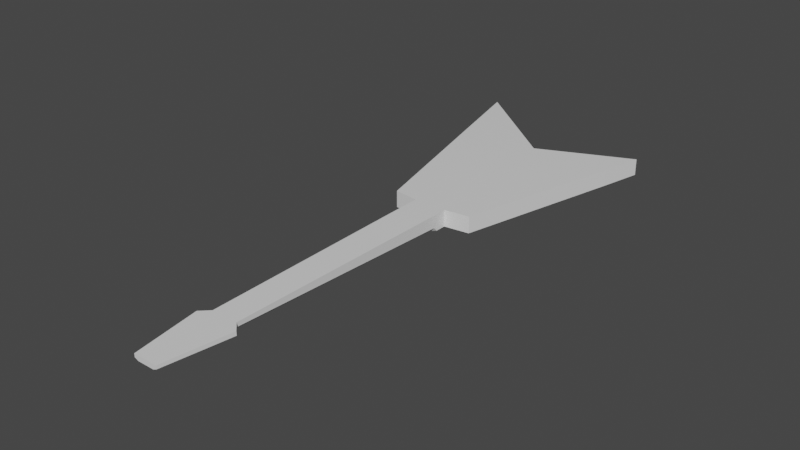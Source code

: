 # Source: Guitar1.blend  (saved by Blender 3.2.14; exported with 4.5.12 LTS)
import bpy
from mathutils import Matrix  # noqa: F401  (used for matrix-valued properties, if any)

bpy.ops.wm.read_factory_settings(use_empty=True)
scene = bpy.context.scene
scene.name = 'Scene'

# ---- collections
col_collection = bpy.data.collections.new('Collection'); scene.collection.children.link(col_collection)

# ---- materials (node trees are filled in below, after node groups)
mat_material = bpy.data.materials.new('Material')
mat_material.alpha_threshold = 0.0
mat_material.use_transparent_shadow = False
mat_material.line_color = (0.0, 0.0, 0.0, 1.0)

# ---- material node trees
mat_material.use_nodes = True; mat_material.node_tree.nodes.clear()
_N = mat_material.node_tree.nodes; _L = mat_material.node_tree.links
n0 = _N.new('ShaderNodeOutputMaterial'); n0.name = 'Material Output'; n0.location = (300, 300)
n1 = _N.new('ShaderNodeBsdfPrincipled'); n1.name = 'Principled BSDF'; n1.location = (10, 300)
n1.distribution = 'GGX'
n1.subsurface_method = 'RANDOM_WALK_SKIN'
n1.inputs[2].default_value = 0.4
n1.inputs[3].default_value = 1.45
n1.inputs[27].default_value = (0.0, 0.0, 0.0, 1.0)
n1.inputs[28].default_value = 1.0
_L.new(n1.outputs[0], n0.inputs[0])
n0.is_active_output = True

# ---- world
world_world = bpy.data.worlds.new('World'); scene.world = world_world
world_world.use_nodes = True; world_world.node_tree.nodes.clear()
_N = world_world.node_tree.nodes; _L = world_world.node_tree.links
n0 = _N.new('ShaderNodeOutputWorld'); n0.name = 'World Output'; n0.location = (300, 300)
n1 = _N.new('ShaderNodeBackground'); n1.name = 'Background'; n1.location = (10, 300)
n1.inputs[0].default_value = (0.05088, 0.05088, 0.05088, 1.0)
_L.new(n1.outputs[0], n0.inputs[0])
n0.is_active_output = True
world_world.color = (0.05088, 0.05088, 0.05088)
world_world.use_sun_shadow = False
world_world.sun_shadow_jitter_overblur = 0.0

# ---- meshes
me_cube = bpy.data.meshes.new('Cube')
me_cube.from_pydata([(0.5, 0.5, 0.1), (0.5, 0.5, -1.118e-08), (0.25, -0.49, 0.1), (0.25, -0.49, 0.0), (-0.5, 0.5, 0.1), (-0.5, 0.5, -1.118e-08), (-0.25, -0.49, 0.1), (-0.25, -0.49, 0.0), (0.1, -0.51, 0.1), (0.1, -0.51, 0.0), (-0.1, -0.51, 0.1), (-0.1, -0.51, 0.0), (0.1, -0.6, 0.1), (0.132, -2.05, 0.07502), (-0.1, -0.6, 0.1), (0.09075, -2.05, 0.05), (0.08, -2.0, 0.1), (-0.132, -2.05, 0.1), (-0.08, -2.0, 0.1), (0.132, -2.05, 0.1), (0.1, -0.6, 0.02502), (0.075, -0.6, 8.076e-10), (0.1, -0.575, 0.0), (-0.075, -0.6, 0.0), (-0.1, -0.6, 0.02502), (-0.1, -0.575, 0.0), (0.055, -2.0, 0.05), (0.08, -2.0, 0.07502), (-0.08, -2.0, 0.07502), (-0.055, -2.0, 0.05), (-0.132, -2.05, 0.07502), (-0.09075, -2.05, 0.05), (0.072, -2.45, 0.08), (0.0495, -2.45, 0.07), (-0.072, -2.45, 0.1), (0.072, -2.45, 0.1), (-0.072, -2.45, 0.08), (-0.0495, -2.45, 0.07), (0.0, 0.5, -1.118e-08), (0.0, 0.5, 0.1), (-0.625, 1.0, 0.1), (-0.625, 1.0, -1.118e-08), (0.56, 0.75, 0.1), (0.56, 0.75, -1.118e-08)], [], [(0, 39, 4, 6, 2), (7, 3, 9, 11), (7, 6, 4, 5), (5, 38, 1, 3, 7), (1, 0, 2, 3), (0, 1, 43, 42), (8, 10, 14, 12), (2, 6, 10, 8), (3, 2, 8, 9), (6, 7, 11, 10), (28, 29, 31, 30), (14, 24, 28, 18), (9, 8, 12, 20, 22), (23, 21, 26, 29), (13, 19, 35, 32), (10, 11, 25, 24, 14), (11, 9, 22, 21, 23, 25), (12, 14, 18, 16), (20, 21, 22), (23, 24, 25), (23, 29, 28, 24), (20, 27, 26, 21), (20, 12, 16, 27), (16, 18, 17, 19), (26, 27, 13, 15), (18, 28, 30, 17), (29, 26, 15, 31), (27, 16, 19, 13), (33, 32, 35, 34, 36, 37), (19, 17, 34, 35), (31, 15, 33, 37), (30, 31, 37, 36), (17, 30, 36, 34), (15, 13, 32, 33), (5, 4, 40, 41), (4, 39, 40), (38, 5, 41), (39, 38, 41, 40), (39, 0, 42), (38, 39, 42, 43), (1, 38, 43)])
_uv = me_cube.uv_layers.new(name='UVMap')
_uv.uv.foreach_set('vector', [0.625, 0.5, 0.75, 0.5, 0.875, 0.5, 0.875, 0.75, 0.625, 0.75, 0.125, 0.75, 0.375, 0.75, 0.375, 0.75, 0.125, 0.75, 0.375, 0.0, 0.625, 0.0, 0.625, 0.25, 0.375, 0.25, 0.125, 0.5, 0.25, 0.5, 0.375, 0.5, 0.375, 0.75, 0.125, 0.75, 0.375, 0.5, 0.625, 0.5, 0.625, 0.75, 0.375, 0.75, 0.625, 0.5, 0.375, 0.5, 0.375, 0.5, 0.625, 0.5, 0.625, 0.75, 0.875, 0.75, 0.875, 0.75, 0.625, 0.75, 0.625, 0.75, 0.875, 0.75, 0.875, 0.75, 0.625, 0.75, 0.375, 0.75, 0.625, 0.75, 0.625, 0.75, 0.375, 0.75, 0.625, 0.0, 0.375, 0.0, 0.375, 0.0, 0.625, 0.0, 0.125, 0.75, 0.1641, 0.75, 0.1641, 0.75, 0.125, 0.75, 0.625, 0.0, 0.4375, 0.0, 0.5001, 0.0, 0.625, 0.0, 0.375, 0.75, 0.625, 0.75, 0.625, 0.75, 0.4375, 0.75, 0.375, 0.75, 0.1563, 0.75, 0.3437, 0.75, 0.3359, 0.75, 0.1641, 0.75, 0.5001, 0.75, 0.625, 0.75, 0.625, 0.75, 0.5001, 0.75, 0.625, 0.0, 0.375, 0.0, 0.375, 0.0, 0.4375, 0.0, 0.625, 0.0, 0.125, 0.75, 0.375, 0.75, 0.375, 0.75, 0.3437, 0.75, 0.1563, 0.75, 0.125, 0.75, 0.625, 0.75, 0.875, 0.75, 0.875, 0.75, 0.625, 0.75, 0.4375, 0.75, 0.375, 0.75, 0.375, 0.75, 0.1563, 0.75, 0.125, 0.75, 0.125, 0.75, 0.1563, 0.75, 0.1641, 0.75, 0.125, 0.75, 0.125, 0.75, 0.4375, 0.75, 0.5001, 0.75, 0.3359, 0.75, 0.3437, 0.75, 0.4375, 0.75, 0.625, 0.75, 0.625, 0.75, 0.5001, 0.75, 0.625, 0.75, 0.875, 0.75, 0.875, 0.75, 0.625, 0.75, 0.3359, 0.75, 0.5001, 0.75, 0.5001, 0.75, 0.3359, 0.75, 0.625, 0.0, 0.5001, 0.0, 0.5001, 0.0, 0.625, 0.0, 0.1641, 0.75, 0.3359, 0.75, 0.3359, 0.75, 0.1641, 0.75, 0.5001, 0.75, 0.625, 0.75, 0.625, 0.75, 0.5001, 0.75, 0.375, 0.7891, 0.5001, 0.75, 0.625, 0.75, 0.625, 1.0, 0.5001, 1.0, 0.375, 0.9609, 0.625, 0.75, 0.875, 0.75, 0.875, 0.75, 0.625, 0.75, 0.1641, 0.75, 0.3359, 0.75, 0.3359, 0.75, 0.1641, 0.75, 0.125, 0.75, 0.1641, 0.75, 0.1641, 0.75, 0.125, 0.75, 0.625, 0.0, 0.5001, 0.0, 0.5001, 0.0, 0.625, 0.0, 0.3359, 0.75, 0.5001, 0.75, 0.5001, 0.75, 0.3359, 0.75, 0.375, 0.25, 0.625, 0.25, 0.625, 0.25, 0.375, 0.25, 0.875, 0.5, 0.75, 0.5, 0.875, 0.5, 0.25, 0.5, 0.125, 0.5, 0.25, 0.5, 0.625, 0.375, 0.375, 0.375, 0.375, 0.375, 0.625, 0.375, 0.75, 0.5, 0.625, 0.5, 0.75, 0.5, 0.375, 0.375, 0.625, 0.375, 0.625, 0.375, 0.375, 0.375, 0.375, 0.5, 0.25, 0.5, 0.375, 0.5])
me_cube.materials.append(mat_material)
me_cube.use_mirror_vertex_groups = False
me_cube.update()

# ---- objects
ob_cube = bpy.data.objects.new('Cube', me_cube)

# ---- transforms, parenting, visibility, modifiers, constraints
ob_cube.location = (0.0, 0.0, 0.0)
ob_cube.rotation_euler = (0.0, -0.0, 6.283)
ob_cube.lock_rotations_4d = False
ob_cube.empty_display_type = 'ARROWS'
ob_cube.lineart.crease_threshold = 0.0

# ---- collection membership
col_collection.objects.link(ob_cube)

# ---- scene / render settings (as saved in the file)
scene.frame_start = 1; scene.frame_end = 250; scene.frame_set(1)
scene.render.engine = 'BLENDER_EEVEE_NEXT'
scene.cycles.sampling_pattern = 'TABULATED_SOBOL'
scene.cycles.use_light_tree = False
scene.view_settings.view_transform = 'Filmic'
bpy.context.view_layer.update()

# ---- added for rendering (the .blend has no active camera and no usable light): camera, sun
cam_auto = bpy.data.cameras.new('AutoCamera')
cam_auto.lens = 50.0
cam_auto.sensor_width = 36.0
cam_auto.clip_end = 1000.0
ob_auto_camera = bpy.data.objects.new('AutoCamera', cam_auto)
scene.collection.objects.link(ob_auto_camera)
ob_auto_camera.location = (3.34384, -4.77661, 2.75107)
ob_auto_camera.rotation_euler = (1.09748, -7.21219e-08, 0.694738)
scene.camera = ob_auto_camera
light_auto_sun = bpy.data.lights.new('AutoSun', 'SUN')
light_auto_sun.energy = 3.0
light_auto_sun.angle = 0.0523599
ob_auto_sun = bpy.data.objects.new('AutoSun', light_auto_sun)
scene.collection.objects.link(ob_auto_sun)
ob_auto_sun.rotation_euler = (0.872665, 0.174533, 0.523599)
bpy.context.view_layer.update()

